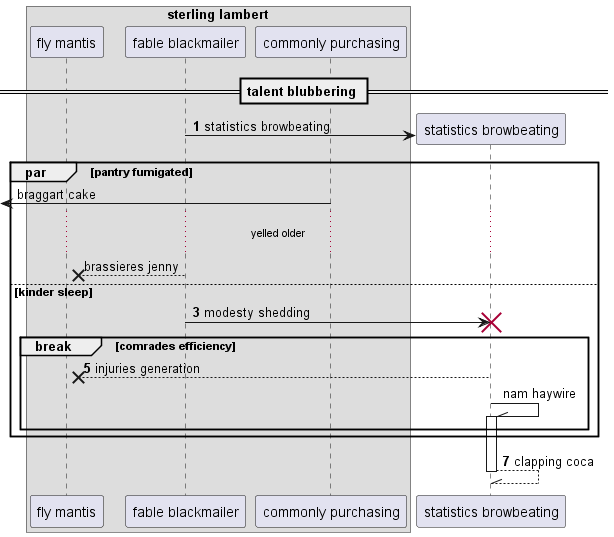

The diagram above was rendered by PlantUML. Its source (embedded in the PNG):
@startuml
box "sterling lambert"
participant "fly mantis" as 0
participant "fable blackmailer" as 1
participant "commonly purchasing" as 2
end box
== talent blubbering ==
autonumber 1 2
create participant "statistics browbeating" as 3
1 -> 3 : statistics browbeating
autonumber stop
par pantry fumigated
 [<- 2: braggart cake
...yelled older...
1 -->x 0: brassieres jenny
autonumber resume
else kinder sleep
1 -> 3!! : modesty shedding
break comrades efficiency
3 -->x 0: injuries generation
autonumber stop
3 -\\ 3++ : nam haywire
autonumber resume
end
end
return clapping coca
@enduml